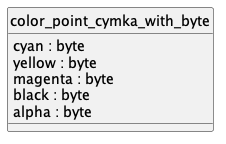

The diagram above was rendered by PlantUML. Its source (embedded in the PNG):
@startuml uml
skinparam monochrome true
skinparam linetype ortho
hide circle

entity color_point_cymka_with_byte {
  cyan : byte
  yellow : byte
  magenta : byte
  black : byte
  alpha : byte
}

@enduml